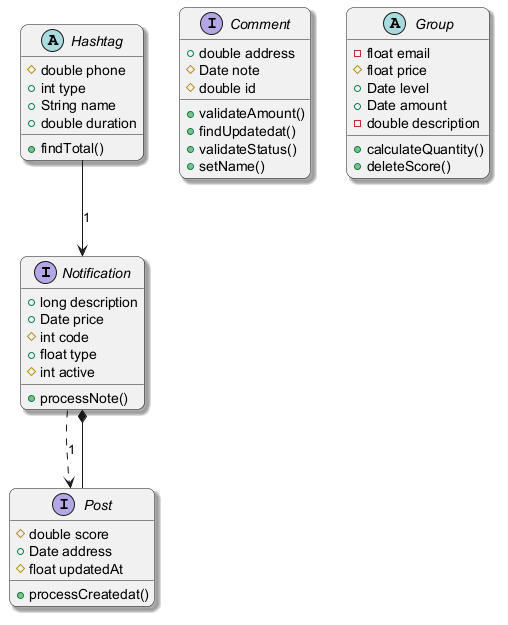

The diagram above was rendered by PlantUML. Its source (embedded in the PNG):
@startuml
skinparam backgroundColor #FFFFFF
skinparam roundCorner 15
skinparam shadowing true
interface Notification {
  +long description
  +Date price
  #int code
  +float type
  #int active
  +processNote()
}
interface Comment {
  +double address
  #Date note
  #double id
  +validateAmount()
  +findUpdatedat()
  +validateStatus()
  +setName()
}
interface Post {
  #double score
  +Date address
  #float updatedAt
  +processCreatedat()
}
abstract class Hashtag {
  #double phone
  +int type
  +String name
  +double duration
  +findTotal()
}
abstract class Group {
  -float email
  #float price
  +Date level
  +Date amount
  -double description
  +calculateQuantity()
  +deleteScore()
}
Hashtag --> Notification : "1"
Notification ..> Post : "1"
Post --* Notification
@enduml